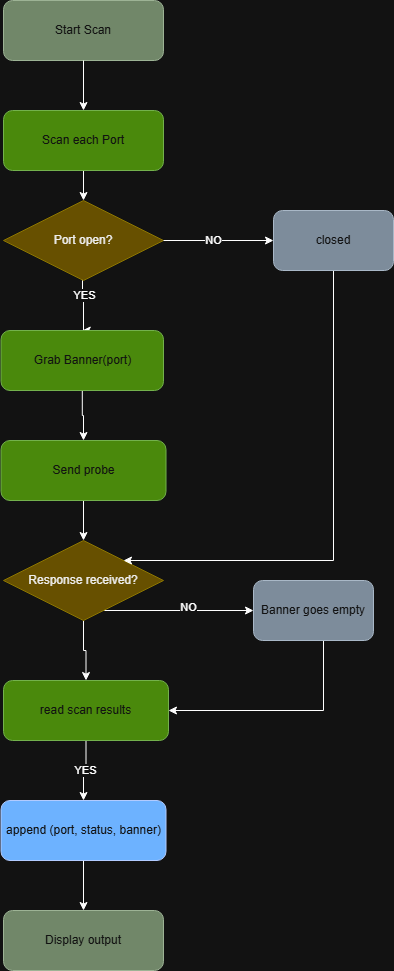

The diagram above was exported from draw.io. Its source (the exported page's mxGraphModel, read from the mxfile embedded in the PNG):
<mxGraphModel dx="704" dy="704" grid="1" gridSize="10" guides="1" tooltips="1" connect="1" arrows="1" fold="1" page="1" pageScale="1" pageWidth="850" pageHeight="1100" math="0" shadow="0">
  <root>
    <mxCell id="0" />
    <mxCell id="1" parent="0" />
    <mxCell id="7FwpOny8sI94s_zO3l0z-1" parent="1" style="rounded=1;whiteSpace=wrap;html=1;fillColor=#6d8764;fontColor=#ffffff;strokeColor=#3A5431;" value="Start Scan" vertex="1">
      <mxGeometry height="60" width="160" x="280" y="80" as="geometry" />
    </mxCell>
    <mxCell id="7FwpOny8sI94s_zO3l0z-15" edge="1" parent="1" source="7FwpOny8sI94s_zO3l0z-2" style="edgeStyle=orthogonalEdgeStyle;rounded=0;orthogonalLoop=1;jettySize=auto;html=1;" target="7FwpOny8sI94s_zO3l0z-6">
      <mxGeometry relative="1" as="geometry" />
    </mxCell>
    <mxCell id="7FwpOny8sI94s_zO3l0z-2" parent="1" style="rounded=1;whiteSpace=wrap;html=1;fillColor=#60a917;fontColor=#ffffff;strokeColor=#2D7600;" value="Scan each Port" vertex="1">
      <mxGeometry height="60" width="160" x="280" y="190" as="geometry" />
    </mxCell>
    <mxCell id="7FwpOny8sI94s_zO3l0z-5" edge="1" parent="1" source="7FwpOny8sI94s_zO3l0z-1" style="endArrow=classic;html=1;rounded=0;entryX=0.5;entryY=0;entryDx=0;entryDy=0;exitX=0.5;exitY=1;exitDx=0;exitDy=0;" target="7FwpOny8sI94s_zO3l0z-2" value="">
      <mxGeometry height="50" relative="1" width="50" as="geometry">
        <mxPoint x="340" y="390" as="sourcePoint" />
        <mxPoint x="390" y="340" as="targetPoint" />
      </mxGeometry>
    </mxCell>
    <mxCell id="7FwpOny8sI94s_zO3l0z-17" edge="1" parent="1" style="edgeStyle=orthogonalEdgeStyle;rounded=0;orthogonalLoop=1;jettySize=auto;html=1;entryX=0.5;entryY=0;entryDx=0;entryDy=0;" target="7FwpOny8sI94s_zO3l0z-7">
      <mxGeometry relative="1" as="geometry">
        <Array as="points">
          <mxPoint x="359" y="380" />
          <mxPoint x="360" y="380" />
          <mxPoint x="360" y="410" />
        </Array>
        <mxPoint x="359" y="340" as="sourcePoint" />
        <mxPoint x="322.75" y="410" as="targetPoint" />
      </mxGeometry>
    </mxCell>
    <mxCell id="7FwpOny8sI94s_zO3l0z-30" connectable="0" parent="7FwpOny8sI94s_zO3l0z-17" style="edgeLabel;html=1;align=center;verticalAlign=middle;resizable=0;points=[];" value="YES" vertex="1">
      <mxGeometry relative="1" x="-0.0588" y="1" as="geometry">
        <mxPoint as="offset" />
      </mxGeometry>
    </mxCell>
    <mxCell id="7FwpOny8sI94s_zO3l0z-6" parent="1" style="rhombus;whiteSpace=wrap;html=1;fillColor=#e3c800;fontColor=#000000;strokeColor=#B09500;" value="Port open?" vertex="1">
      <mxGeometry height="80" width="160" x="280" y="280" as="geometry" />
    </mxCell>
    <mxCell id="7FwpOny8sI94s_zO3l0z-18" edge="1" parent="1" source="7FwpOny8sI94s_zO3l0z-7" style="edgeStyle=orthogonalEdgeStyle;rounded=0;orthogonalLoop=1;jettySize=auto;html=1;" target="7FwpOny8sI94s_zO3l0z-8">
      <mxGeometry relative="1" as="geometry" />
    </mxCell>
    <mxCell id="7FwpOny8sI94s_zO3l0z-7" parent="1" style="rounded=1;whiteSpace=wrap;html=1;fillColor=#60a917;fontColor=#ffffff;strokeColor=#2D7600;" value="Grab Banner(port)" vertex="1">
      <mxGeometry height="60" width="162.5" x="277.5" y="410" as="geometry" />
    </mxCell>
    <mxCell id="7FwpOny8sI94s_zO3l0z-19" edge="1" parent="1" source="7FwpOny8sI94s_zO3l0z-8" style="edgeStyle=orthogonalEdgeStyle;rounded=0;orthogonalLoop=1;jettySize=auto;html=1;" target="7FwpOny8sI94s_zO3l0z-9">
      <mxGeometry relative="1" as="geometry" />
    </mxCell>
    <mxCell id="7FwpOny8sI94s_zO3l0z-8" parent="1" style="rounded=1;whiteSpace=wrap;html=1;fillColor=#60a917;fontColor=#ffffff;strokeColor=#2D7600;" value="Send probe" vertex="1">
      <mxGeometry height="60" width="165" x="277.5" y="520" as="geometry" />
    </mxCell>
    <mxCell id="7FwpOny8sI94s_zO3l0z-20" edge="1" parent="1" source="7FwpOny8sI94s_zO3l0z-9" style="edgeStyle=orthogonalEdgeStyle;rounded=0;orthogonalLoop=1;jettySize=auto;html=1;entryX=0.5;entryY=0;entryDx=0;entryDy=0;" target="7FwpOny8sI94s_zO3l0z-12">
      <mxGeometry relative="1" as="geometry" />
    </mxCell>
    <mxCell id="7FwpOny8sI94s_zO3l0z-28" edge="1" parent="1" source="7FwpOny8sI94s_zO3l0z-9" style="edgeStyle=orthogonalEdgeStyle;rounded=0;orthogonalLoop=1;jettySize=auto;html=1;entryX=0;entryY=0.5;entryDx=0;entryDy=0;" target="7FwpOny8sI94s_zO3l0z-11">
      <mxGeometry relative="1" as="geometry">
        <Array as="points">
          <mxPoint x="470" y="690" />
          <mxPoint x="470" y="690" />
        </Array>
      </mxGeometry>
    </mxCell>
    <mxCell id="7FwpOny8sI94s_zO3l0z-29" connectable="0" parent="7FwpOny8sI94s_zO3l0z-28" style="edgeLabel;html=1;align=center;verticalAlign=middle;resizable=0;points=[];" value="NO" vertex="1">
      <mxGeometry relative="1" x="0.12" y="4" as="geometry">
        <mxPoint as="offset" />
      </mxGeometry>
    </mxCell>
    <mxCell id="7FwpOny8sI94s_zO3l0z-9" parent="1" style="rhombus;whiteSpace=wrap;html=1;fillColor=#e3c800;fontColor=#000000;strokeColor=#B09500;" value="Response received?" vertex="1">
      <mxGeometry height="80" width="160" x="280" y="620" as="geometry" />
    </mxCell>
    <mxCell id="7FwpOny8sI94s_zO3l0z-23" edge="1" parent="1" source="7FwpOny8sI94s_zO3l0z-10" style="edgeStyle=orthogonalEdgeStyle;rounded=0;orthogonalLoop=1;jettySize=auto;html=1;entryX=1;entryY=0;entryDx=0;entryDy=0;" target="7FwpOny8sI94s_zO3l0z-9">
      <mxGeometry relative="1" as="geometry">
        <Array as="points">
          <mxPoint x="610" y="640" />
        </Array>
        <mxPoint x="520" y="600" as="targetPoint" />
      </mxGeometry>
    </mxCell>
    <mxCell id="7FwpOny8sI94s_zO3l0z-10" parent="1" style="rounded=1;whiteSpace=wrap;html=1;fillColor=#647687;fontColor=#ffffff;strokeColor=#314354;" value="closed" vertex="1">
      <mxGeometry height="60" width="120" x="550" y="290" as="geometry" />
    </mxCell>
    <mxCell id="7FwpOny8sI94s_zO3l0z-25" edge="1" parent="1" source="7FwpOny8sI94s_zO3l0z-11" style="edgeStyle=orthogonalEdgeStyle;rounded=0;orthogonalLoop=1;jettySize=auto;html=1;entryX=1;entryY=0.5;entryDx=0;entryDy=0;" target="7FwpOny8sI94s_zO3l0z-12">
      <mxGeometry relative="1" as="geometry">
        <Array as="points">
          <mxPoint x="600" y="790" />
        </Array>
        <mxPoint x="590" y="800" as="targetPoint" />
      </mxGeometry>
    </mxCell>
    <mxCell id="7FwpOny8sI94s_zO3l0z-11" parent="1" style="rounded=1;whiteSpace=wrap;html=1;fillColor=#647687;fontColor=#ffffff;strokeColor=#314354;" value="Banner goes empty" vertex="1">
      <mxGeometry height="60" width="120" x="530" y="660" as="geometry" />
    </mxCell>
    <mxCell id="7FwpOny8sI94s_zO3l0z-21" edge="1" parent="1" source="7FwpOny8sI94s_zO3l0z-12" style="edgeStyle=orthogonalEdgeStyle;rounded=0;orthogonalLoop=1;jettySize=auto;html=1;entryX=0.5;entryY=0;entryDx=0;entryDy=0;" target="7FwpOny8sI94s_zO3l0z-13" value="YES">
      <mxGeometry relative="1" x="-0.008" as="geometry">
        <mxPoint as="offset" />
      </mxGeometry>
    </mxCell>
    <mxCell id="7FwpOny8sI94s_zO3l0z-12" parent="1" style="rounded=1;whiteSpace=wrap;html=1;fillColor=#60a917;fontColor=#ffffff;strokeColor=#2D7600;" value="read scan results" vertex="1">
      <mxGeometry height="60" width="165" x="280" y="760" as="geometry" />
    </mxCell>
    <mxCell id="7FwpOny8sI94s_zO3l0z-22" edge="1" parent="1" source="7FwpOny8sI94s_zO3l0z-13" style="edgeStyle=orthogonalEdgeStyle;rounded=0;orthogonalLoop=1;jettySize=auto;html=1;" target="7FwpOny8sI94s_zO3l0z-14">
      <mxGeometry relative="1" as="geometry" />
    </mxCell>
    <mxCell id="7FwpOny8sI94s_zO3l0z-13" parent="1" style="rounded=1;whiteSpace=wrap;html=1;fillColor=#0050ef;fontColor=#ffffff;strokeColor=#001DBC;" value="append (port, status, banner)" vertex="1">
      <mxGeometry height="60" width="165" x="277.5" y="880" as="geometry" />
    </mxCell>
    <mxCell id="7FwpOny8sI94s_zO3l0z-14" parent="1" style="rounded=1;whiteSpace=wrap;html=1;fillColor=#6d8764;fontColor=#ffffff;strokeColor=#3A5431;" value="Display output" vertex="1">
      <mxGeometry height="60" width="160" x="280" y="990" as="geometry" />
    </mxCell>
    <mxCell id="7FwpOny8sI94s_zO3l0z-16" edge="1" parent="1" source="7FwpOny8sI94s_zO3l0z-6" style="edgeStyle=orthogonalEdgeStyle;rounded=0;orthogonalLoop=1;jettySize=auto;html=1;">
      <mxGeometry relative="1" as="geometry">
        <mxPoint x="550" y="320" as="targetPoint" />
      </mxGeometry>
    </mxCell>
    <mxCell id="7FwpOny8sI94s_zO3l0z-27" connectable="0" parent="7FwpOny8sI94s_zO3l0z-16" style="edgeLabel;html=1;align=center;verticalAlign=middle;resizable=0;points=[];" value="NO" vertex="1">
      <mxGeometry relative="1" x="-0.1091" y="1" as="geometry">
        <mxPoint as="offset" />
      </mxGeometry>
    </mxCell>
  </root>
</mxGraphModel>